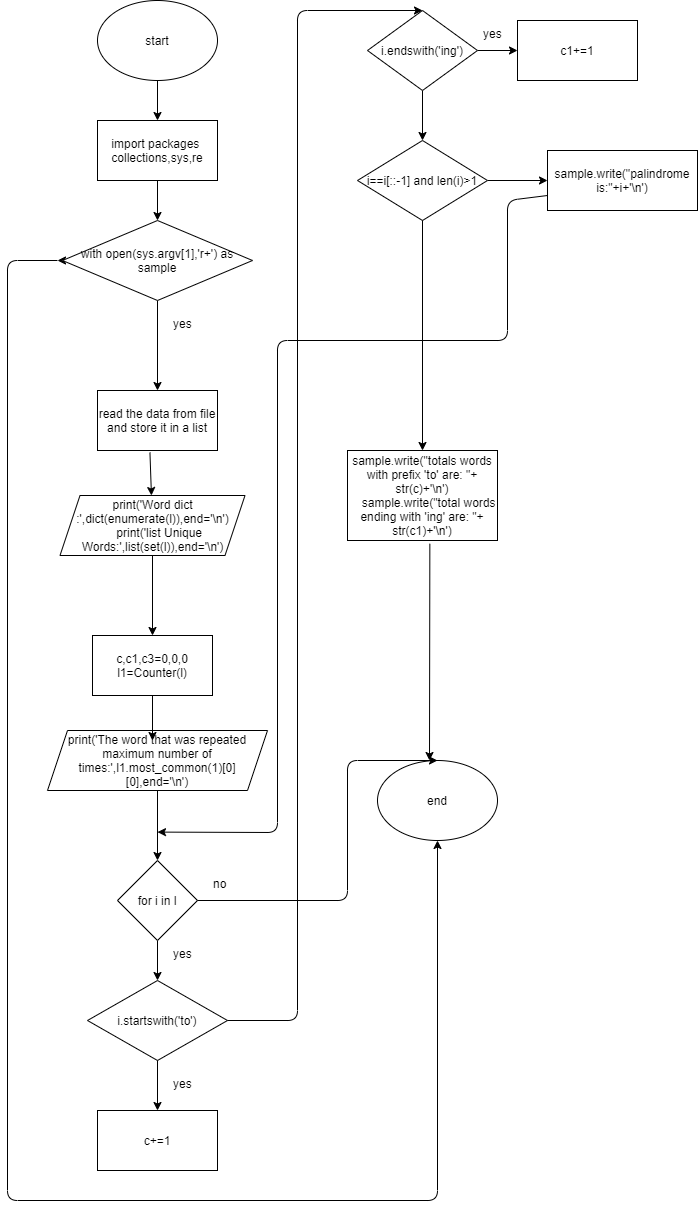

The diagram above was exported from draw.io. Its source (the exported page's mxGraphModel, read from the mxfile embedded in the PNG):
<mxGraphModel dx="1278" dy="547" grid="1" gridSize="10" guides="1" tooltips="1" connect="1" arrows="1" fold="1" page="1" pageScale="1" pageWidth="827" pageHeight="1169" math="0" shadow="0">
  <root>
    <mxCell id="0" />
    <mxCell id="1" parent="0" />
    <mxCell id="BW56wcP3468VZSPqpsZu-1" value="start" style="ellipse;whiteSpace=wrap;html=1;" vertex="1" parent="1">
      <mxGeometry x="130" y="30" width="120" height="80" as="geometry" />
    </mxCell>
    <mxCell id="BW56wcP3468VZSPqpsZu-2" value="import packages&amp;nbsp; collections,sys,re" style="rounded=0;whiteSpace=wrap;html=1;" vertex="1" parent="1">
      <mxGeometry x="130" y="150" width="120" height="60" as="geometry" />
    </mxCell>
    <mxCell id="BW56wcP3468VZSPqpsZu-5" value="" style="edgeStyle=orthogonalEdgeStyle;rounded=0;orthogonalLoop=1;jettySize=auto;html=1;" edge="1" parent="1" source="BW56wcP3468VZSPqpsZu-3" target="BW56wcP3468VZSPqpsZu-4">
      <mxGeometry relative="1" as="geometry" />
    </mxCell>
    <mxCell id="BW56wcP3468VZSPqpsZu-41" style="edgeStyle=orthogonalEdgeStyle;rounded=0;orthogonalLoop=1;jettySize=auto;html=1;exitX=0;exitY=0.5;exitDx=0;exitDy=0;" edge="1" parent="1" source="BW56wcP3468VZSPqpsZu-3">
      <mxGeometry relative="1" as="geometry">
        <mxPoint x="89.99999999999977" y="290.11764705882354" as="targetPoint" />
      </mxGeometry>
    </mxCell>
    <mxCell id="BW56wcP3468VZSPqpsZu-3" value="with open(sys.argv[1],'r+') as sample" style="rhombus;whiteSpace=wrap;html=1;" vertex="1" parent="1">
      <mxGeometry x="95" y="250" width="190" height="80" as="geometry" />
    </mxCell>
    <mxCell id="BW56wcP3468VZSPqpsZu-4" value="read the data from file and store it in a list" style="whiteSpace=wrap;html=1;" vertex="1" parent="1">
      <mxGeometry x="130" y="420" width="120" height="60" as="geometry" />
    </mxCell>
    <mxCell id="BW56wcP3468VZSPqpsZu-8" value="" style="edgeStyle=orthogonalEdgeStyle;rounded=0;orthogonalLoop=1;jettySize=auto;html=1;" edge="1" parent="1" source="BW56wcP3468VZSPqpsZu-6" target="BW56wcP3468VZSPqpsZu-7">
      <mxGeometry relative="1" as="geometry" />
    </mxCell>
    <mxCell id="BW56wcP3468VZSPqpsZu-6" value="print('Word dict :',dict(enumerate(l)),end='\n')&lt;br&gt;&amp;nbsp; &amp;nbsp; print('list Unique Words:',list(set(l)),end='\n')" style="shape=parallelogram;perimeter=parallelogramPerimeter;whiteSpace=wrap;html=1;fixedSize=1;" vertex="1" parent="1">
      <mxGeometry x="92.5" y="525" width="185" height="60" as="geometry" />
    </mxCell>
    <mxCell id="BW56wcP3468VZSPqpsZu-7" value="c,c1,c3=0,0,0&lt;br&gt;l1=Counter(l)" style="whiteSpace=wrap;html=1;" vertex="1" parent="1">
      <mxGeometry x="125" y="665" width="120" height="60" as="geometry" />
    </mxCell>
    <mxCell id="BW56wcP3468VZSPqpsZu-13" value="" style="edgeStyle=orthogonalEdgeStyle;rounded=0;orthogonalLoop=1;jettySize=auto;html=1;" edge="1" parent="1" source="BW56wcP3468VZSPqpsZu-11" target="BW56wcP3468VZSPqpsZu-12">
      <mxGeometry relative="1" as="geometry" />
    </mxCell>
    <mxCell id="BW56wcP3468VZSPqpsZu-11" value="print('The word that was repeated maximum number of times:',l1.most_common(1)[0][0],end='\n')" style="shape=parallelogram;perimeter=parallelogramPerimeter;whiteSpace=wrap;html=1;fixedSize=1;" vertex="1" parent="1">
      <mxGeometry x="80" y="760" width="220" height="60" as="geometry" />
    </mxCell>
    <mxCell id="BW56wcP3468VZSPqpsZu-15" value="" style="edgeStyle=orthogonalEdgeStyle;rounded=0;orthogonalLoop=1;jettySize=auto;html=1;" edge="1" parent="1" source="BW56wcP3468VZSPqpsZu-12" target="BW56wcP3468VZSPqpsZu-14">
      <mxGeometry relative="1" as="geometry" />
    </mxCell>
    <mxCell id="BW56wcP3468VZSPqpsZu-12" value="for i in l" style="rhombus;whiteSpace=wrap;html=1;" vertex="1" parent="1">
      <mxGeometry x="150" y="890" width="80" height="80" as="geometry" />
    </mxCell>
    <mxCell id="BW56wcP3468VZSPqpsZu-14" value="i.startswith('to')" style="rhombus;whiteSpace=wrap;html=1;" vertex="1" parent="1">
      <mxGeometry x="120" y="1010" width="140" height="80" as="geometry" />
    </mxCell>
    <mxCell id="BW56wcP3468VZSPqpsZu-18" value="" style="edgeStyle=orthogonalEdgeStyle;rounded=0;orthogonalLoop=1;jettySize=auto;html=1;" edge="1" parent="1" source="BW56wcP3468VZSPqpsZu-16" target="BW56wcP3468VZSPqpsZu-17">
      <mxGeometry relative="1" as="geometry" />
    </mxCell>
    <mxCell id="BW56wcP3468VZSPqpsZu-21" value="" style="edgeStyle=orthogonalEdgeStyle;rounded=0;orthogonalLoop=1;jettySize=auto;html=1;" edge="1" parent="1" source="BW56wcP3468VZSPqpsZu-16" target="BW56wcP3468VZSPqpsZu-20">
      <mxGeometry relative="1" as="geometry" />
    </mxCell>
    <mxCell id="BW56wcP3468VZSPqpsZu-16" value="i.endswith('ing')" style="rhombus;whiteSpace=wrap;html=1;" vertex="1" parent="1">
      <mxGeometry x="400" y="40" width="110" height="80" as="geometry" />
    </mxCell>
    <mxCell id="BW56wcP3468VZSPqpsZu-23" value="" style="edgeStyle=orthogonalEdgeStyle;rounded=0;orthogonalLoop=1;jettySize=auto;html=1;" edge="1" parent="1" source="BW56wcP3468VZSPqpsZu-17" target="BW56wcP3468VZSPqpsZu-22">
      <mxGeometry relative="1" as="geometry" />
    </mxCell>
    <mxCell id="BW56wcP3468VZSPqpsZu-17" value="i==i[::-1] and len(i)&amp;gt;1" style="rhombus;whiteSpace=wrap;html=1;" vertex="1" parent="1">
      <mxGeometry x="390" y="170" width="130" height="80" as="geometry" />
    </mxCell>
    <mxCell id="BW56wcP3468VZSPqpsZu-19" value="c+=1" style="rounded=0;whiteSpace=wrap;html=1;" vertex="1" parent="1">
      <mxGeometry x="130" y="1140" width="120" height="60" as="geometry" />
    </mxCell>
    <mxCell id="BW56wcP3468VZSPqpsZu-20" value="c1+=1" style="whiteSpace=wrap;html=1;" vertex="1" parent="1">
      <mxGeometry x="550" y="50" width="120" height="60" as="geometry" />
    </mxCell>
    <mxCell id="BW56wcP3468VZSPqpsZu-22" value="sample.write(&quot;palindrome is:&quot;+i+'\n')" style="whiteSpace=wrap;html=1;" vertex="1" parent="1">
      <mxGeometry x="580" y="180" width="150" height="60" as="geometry" />
    </mxCell>
    <mxCell id="BW56wcP3468VZSPqpsZu-24" value="sample.write(&quot;totals words with prefix 'to' are: &quot;+ str(c)+'\n')&#10;    sample.write(&quot;total words ending with 'ing' are: &quot;+ str(c1)+'\n')" style="rounded=0;whiteSpace=wrap;html=1;" vertex="1" parent="1">
      <mxGeometry x="380" y="480" width="150" height="90" as="geometry" />
    </mxCell>
    <mxCell id="BW56wcP3468VZSPqpsZu-25" value="" style="endArrow=classic;html=1;exitX=0.5;exitY=1;exitDx=0;exitDy=0;entryX=0.5;entryY=0;entryDx=0;entryDy=0;" edge="1" parent="1" source="BW56wcP3468VZSPqpsZu-1" target="BW56wcP3468VZSPqpsZu-2">
      <mxGeometry width="50" height="50" relative="1" as="geometry">
        <mxPoint x="310" y="100" as="sourcePoint" />
        <mxPoint x="360" y="50" as="targetPoint" />
      </mxGeometry>
    </mxCell>
    <mxCell id="BW56wcP3468VZSPqpsZu-26" value="" style="endArrow=classic;html=1;exitX=0.5;exitY=1;exitDx=0;exitDy=0;entryX=0.5;entryY=0;entryDx=0;entryDy=0;" edge="1" parent="1" source="BW56wcP3468VZSPqpsZu-2" target="BW56wcP3468VZSPqpsZu-3">
      <mxGeometry width="50" height="50" relative="1" as="geometry">
        <mxPoint x="310" y="170" as="sourcePoint" />
        <mxPoint x="360" y="120" as="targetPoint" />
      </mxGeometry>
    </mxCell>
    <mxCell id="BW56wcP3468VZSPqpsZu-27" value="" style="endArrow=classic;html=1;exitX=0.437;exitY=1.033;exitDx=0;exitDy=0;exitPerimeter=0;" edge="1" parent="1" source="BW56wcP3468VZSPqpsZu-4" target="BW56wcP3468VZSPqpsZu-6">
      <mxGeometry width="50" height="50" relative="1" as="geometry">
        <mxPoint x="310" y="460" as="sourcePoint" />
        <mxPoint x="360" y="410" as="targetPoint" />
      </mxGeometry>
    </mxCell>
    <mxCell id="BW56wcP3468VZSPqpsZu-28" value="" style="endArrow=classic;html=1;exitX=0.5;exitY=1;exitDx=0;exitDy=0;" edge="1" parent="1" source="BW56wcP3468VZSPqpsZu-7">
      <mxGeometry width="50" height="50" relative="1" as="geometry">
        <mxPoint x="310" y="820" as="sourcePoint" />
        <mxPoint x="185" y="770" as="targetPoint" />
      </mxGeometry>
    </mxCell>
    <mxCell id="BW56wcP3468VZSPqpsZu-29" value="" style="endArrow=classic;html=1;exitX=0.5;exitY=1;exitDx=0;exitDy=0;" edge="1" parent="1" source="BW56wcP3468VZSPqpsZu-14">
      <mxGeometry width="50" height="50" relative="1" as="geometry">
        <mxPoint x="310" y="990" as="sourcePoint" />
        <mxPoint x="190" y="1140" as="targetPoint" />
      </mxGeometry>
    </mxCell>
    <mxCell id="BW56wcP3468VZSPqpsZu-30" value="" style="endArrow=classic;html=1;exitX=0.5;exitY=1;exitDx=0;exitDy=0;entryX=0.5;entryY=0;entryDx=0;entryDy=0;" edge="1" parent="1" source="BW56wcP3468VZSPqpsZu-17" target="BW56wcP3468VZSPqpsZu-24">
      <mxGeometry width="50" height="50" relative="1" as="geometry">
        <mxPoint x="310" y="490" as="sourcePoint" />
        <mxPoint x="360" y="440" as="targetPoint" />
      </mxGeometry>
    </mxCell>
    <mxCell id="BW56wcP3468VZSPqpsZu-31" value="" style="endArrow=classic;html=1;exitX=0;exitY=0.75;exitDx=0;exitDy=0;" edge="1" parent="1" source="BW56wcP3468VZSPqpsZu-22">
      <mxGeometry width="50" height="50" relative="1" as="geometry">
        <mxPoint x="310" y="550" as="sourcePoint" />
        <mxPoint x="190" y="861.6000366210938" as="targetPoint" />
        <Array as="points">
          <mxPoint x="540" y="230" />
          <mxPoint x="540" y="370" />
          <mxPoint x="310" y="370" />
          <mxPoint x="310" y="862" />
        </Array>
      </mxGeometry>
    </mxCell>
    <mxCell id="BW56wcP3468VZSPqpsZu-32" value="" style="endArrow=classic;html=1;exitX=1;exitY=0.5;exitDx=0;exitDy=0;entryX=0.5;entryY=0;entryDx=0;entryDy=0;" edge="1" parent="1" source="BW56wcP3468VZSPqpsZu-14" target="BW56wcP3468VZSPqpsZu-16">
      <mxGeometry width="50" height="50" relative="1" as="geometry">
        <mxPoint x="310" y="880" as="sourcePoint" />
        <mxPoint x="360" y="830" as="targetPoint" />
        <Array as="points">
          <mxPoint x="330" y="1050" />
          <mxPoint x="330" y="40" />
        </Array>
      </mxGeometry>
    </mxCell>
    <mxCell id="BW56wcP3468VZSPqpsZu-33" value="end" style="ellipse;whiteSpace=wrap;html=1;" vertex="1" parent="1">
      <mxGeometry x="410" y="790" width="120" height="80" as="geometry" />
    </mxCell>
    <mxCell id="BW56wcP3468VZSPqpsZu-34" value="" style="endArrow=classic;html=1;exitX=1;exitY=0.5;exitDx=0;exitDy=0;entryX=0.5;entryY=0;entryDx=0;entryDy=0;" edge="1" parent="1" source="BW56wcP3468VZSPqpsZu-12" target="BW56wcP3468VZSPqpsZu-33">
      <mxGeometry width="50" height="50" relative="1" as="geometry">
        <mxPoint x="310" y="940" as="sourcePoint" />
        <mxPoint x="460" y="760" as="targetPoint" />
        <Array as="points">
          <mxPoint x="380" y="930" />
          <mxPoint x="380" y="790" />
        </Array>
      </mxGeometry>
    </mxCell>
    <mxCell id="BW56wcP3468VZSPqpsZu-35" value="" style="endArrow=classic;html=1;exitX=0.549;exitY=1.036;exitDx=0;exitDy=0;exitPerimeter=0;" edge="1" parent="1" source="BW56wcP3468VZSPqpsZu-24">
      <mxGeometry width="50" height="50" relative="1" as="geometry">
        <mxPoint x="310" y="940" as="sourcePoint" />
        <mxPoint x="462" y="790" as="targetPoint" />
      </mxGeometry>
    </mxCell>
    <mxCell id="BW56wcP3468VZSPqpsZu-36" value="yes" style="text;strokeColor=none;fillColor=none;align=left;verticalAlign=top;spacingLeft=4;spacingRight=4;overflow=hidden;rotatable=0;points=[[0,0.5],[1,0.5]];portConstraint=eastwest;" vertex="1" parent="1">
      <mxGeometry x="200" y="970" width="60" height="26" as="geometry" />
    </mxCell>
    <mxCell id="BW56wcP3468VZSPqpsZu-37" value="no" style="text;strokeColor=none;fillColor=none;align=left;verticalAlign=top;spacingLeft=4;spacingRight=4;overflow=hidden;rotatable=0;points=[[0,0.5],[1,0.5]];portConstraint=eastwest;" vertex="1" parent="1">
      <mxGeometry x="240" y="900" width="60" height="26" as="geometry" />
    </mxCell>
    <mxCell id="BW56wcP3468VZSPqpsZu-38" value="yes" style="text;strokeColor=none;fillColor=none;align=left;verticalAlign=top;spacingLeft=4;spacingRight=4;overflow=hidden;rotatable=0;points=[[0,0.5],[1,0.5]];portConstraint=eastwest;" vertex="1" parent="1">
      <mxGeometry x="200" y="1100" width="60" height="26" as="geometry" />
    </mxCell>
    <mxCell id="BW56wcP3468VZSPqpsZu-39" value="yes" style="text;strokeColor=none;fillColor=none;align=left;verticalAlign=top;spacingLeft=4;spacingRight=4;overflow=hidden;rotatable=0;points=[[0,0.5],[1,0.5]];portConstraint=eastwest;" vertex="1" parent="1">
      <mxGeometry x="200" y="340" width="60" height="26" as="geometry" />
    </mxCell>
    <mxCell id="BW56wcP3468VZSPqpsZu-40" value="" style="endArrow=classic;html=1;entryX=0.5;entryY=1;entryDx=0;entryDy=0;entryPerimeter=0;" edge="1" parent="1" target="BW56wcP3468VZSPqpsZu-33">
      <mxGeometry width="50" height="50" relative="1" as="geometry">
        <mxPoint x="90" y="290" as="sourcePoint" />
        <mxPoint x="40" y="1221.88232421875" as="targetPoint" />
        <Array as="points">
          <mxPoint x="40" y="290" />
          <mxPoint x="40" y="1230" />
          <mxPoint x="470" y="1230" />
        </Array>
      </mxGeometry>
    </mxCell>
    <mxCell id="BW56wcP3468VZSPqpsZu-42" value="yes" style="text;strokeColor=none;fillColor=none;align=left;verticalAlign=top;spacingLeft=4;spacingRight=4;overflow=hidden;rotatable=0;points=[[0,0.5],[1,0.5]];portConstraint=eastwest;" vertex="1" parent="1">
      <mxGeometry x="510" y="50" width="60" height="26" as="geometry" />
    </mxCell>
  </root>
</mxGraphModel>